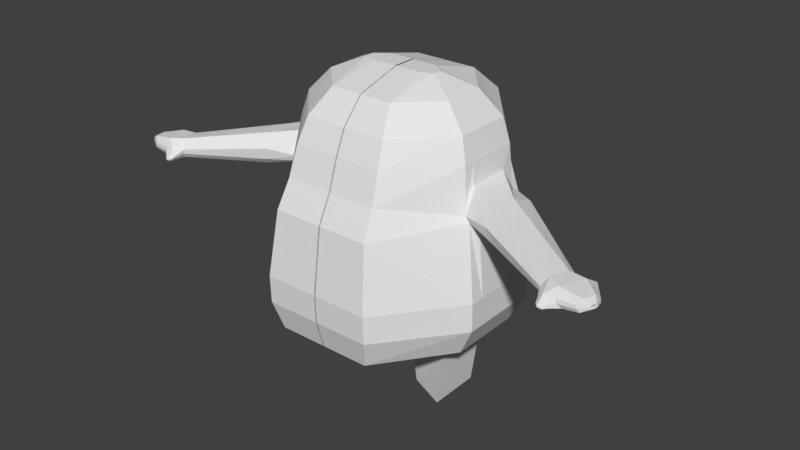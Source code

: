 # Source: Doriswitharmsforanimation.blend  (saved by Blender 2.78.0; exported with 4.5.12 LTS)
import bpy
from mathutils import Matrix  # noqa: F401  (used for matrix-valued properties, if any)

bpy.ops.wm.read_factory_settings(use_empty=True)
scene = bpy.context.scene
scene.name = 'Scene'

# ---- collections
col_collection_1 = bpy.data.collections.new('Collection 1'); scene.collection.children.link(col_collection_1)

# ---- world
world_world = bpy.data.worlds.new('World'); scene.world = world_world
world_world.color = (0.05088, 0.05088, 0.05088)
world_world.use_sun_shadow = False
world_world.sun_shadow_jitter_overblur = 0.0
world_world.cycles.sampling_method = 'MANUAL'

# ---- meshes
me_cube_001 = bpy.data.meshes.new('Cube.001')
me_cube_001.from_pydata([(3.54, -1.263, 4.17), (3.153, -0.9853, 6.374), (3.54, 1.314, 4.17), (3.188, 1.188, 6.521), (-0.02515, 3.565, 4.17), (-0.02515, 3.213, 6.17), (-0.02515, -3.615, 4.17), (-0.02515, -3.338, 6.17), (3.037, -1.011, 6.558), (3.037, 1.116, 6.638), (-0.02515, 3.012, 7.0), (-0.02515, -2.911, 7.0), (2.911, -0.9023, 7.905), (2.911, 1.079, 7.905), (-0.02515, 2.911, 7.905), (-0.02515, -2.609, 7.905), (2.71, -0.7849, 8.635), (2.71, 1.016, 8.635), (-0.02515, 2.735, 8.635), (-0.02515, -2.282, 8.635), (2.056, -0.5502, 9.364), (2.056, 0.7455, 9.364), (-0.02515, 1.981, 9.364), (-0.02515, -1.629, 9.364), (1.176, -0.0357, 9.766), (1.176, 0.2219, 9.766), (-0.02515, 0.5222, 9.766), (-0.02515, -0.1954, 9.766), (3.54, -1.254, 3.315), (3.54, 1.314, 3.315), (-0.02515, 3.565, 3.315), (-0.02515, -3.59, 3.315), (3.112, -1.164, 2.435), (3.112, 1.143, 2.435), (-0.02515, 3.087, 2.435), (-0.02515, -3.338, 2.435), (2.308, -0.803, 1.807), (2.308, 0.8448, 1.807), (-0.02515, 2.257, 1.807), (-0.02515, -2.333, 1.807), (0.6731, -0.2885, 1.43), (0.6731, 0.4205, 1.43), (-0.02515, 1.075, 1.43), (-0.02515, -0.8994, 1.43), (1.551, 3.213, 6.17), (1.724, -3.615, 4.17), (1.724, 3.565, 4.17), (1.551, -3.338, 6.17), (1.477, 3.012, 7.0), (1.477, -2.911, 7.0), (1.416, 2.911, 7.905), (1.416, -2.609, 7.905), (1.317, 2.735, 8.635), (1.317, -2.282, 8.635), (0.9962, 1.981, 9.364), (0.9962, -1.629, 9.364), (0.8111, 0.5222, 9.766), (0.8111, -0.1954, 9.766), (1.724, -3.59, 3.315), (1.724, 3.565, 3.315), (1.514, -3.338, 2.435), (1.514, 3.087, 2.435), (1.12, -2.333, 1.807), (1.12, 2.257, 1.807), (0.3175, -0.8994, 1.43), (0.3175, 1.075, 1.43), (2.058, -0.803, 0.05405), (2.058, 0.8448, 0.05405), (0.8764, -0.2885, 0.05413), (0.8764, 0.4205, 0.05413), (4.041, -1.148, 7.086), (4.111, -1.186, 6.108), (4.051, -0.3168, 7.106), (4.086, -0.252, 6.131), (3.54, 0.7878, 4.17), (3.321, 0.7075, 6.17), (-0.02515, 1.875, 6.17), (-0.02515, 2.099, 4.17), (3.003, 0.6814, 7.283), (-0.02515, 1.802, 7.0), (2.911, 0.6748, 7.905), (-0.02515, 1.784, 7.905), (2.71, 0.6484, 8.635), (-0.02515, 1.71, 8.635), (2.056, 0.4809, 9.364), (-0.02515, 1.244, 9.364), (1.176, 0.1693, 9.766), (-0.02515, 0.3757, 9.766), (3.54, 0.7896, 3.315), (-0.02515, 2.104, 3.315), (3.112, 0.6716, 2.435), (-0.02515, 1.775, 2.435), (2.308, 0.5083, 1.807), (-0.02515, 1.32, 1.807), (0.6731, 0.2757, 1.43), (-0.02515, 0.6721, 1.43), (0.3175, 0.6721, 1.43), (0.8111, 0.3757, 9.766), (2.058, 0.5083, 0.05405), (0.8764, 0.2757, 0.05413), (4.083, -1.356, 6.288), (3.972, -1.381, 6.655), (3.321, -0.7524, 6.17), (-0.02515, -2.192, 6.17), (-0.02515, -2.358, 4.17), (3.003, -0.6384, 7.283), (-0.02515, -1.874, 7.0), (2.911, -0.5554, 7.905), (-0.02515, -1.643, 7.905), (2.71, -0.4696, 8.635), (-0.02515, -1.404, 8.635), (2.056, -0.3234, 9.364), (-0.02515, -0.9968, 9.364), (1.176, 0.009395, 9.766), (-0.02515, -0.06975, 9.766), (-0.02515, -2.338, 3.315), (-0.02515, -2.214, 2.435), (-0.02515, -1.529, 1.807), (-0.02515, -0.5537, 1.43), (0.3175, -0.5537, 1.43), (0.8111, -0.06975, 9.766), (4.083, 0.4126, 6.798), (4.221, 0.4858, 6.394), (3.54, -0.8122, 4.17), (3.54, -0.8047, 3.315), (3.112, -0.7603, 2.435), (2.308, -0.5146, 1.807), (0.6731, -0.1644, 1.43), (2.058, -0.5146, 0.05405), (0.8764, -0.1644, 0.05413), (6.5, -2.347, 6.617), (6.45, -2.434, 6.057), (6.65, -1.761, 6.57), (6.612, -1.81, 5.998), (6.368, -2.504, 6.205), (6.327, -2.498, 6.349), (6.682, -1.455, 6.311), (6.71, -1.454, 6.152), (6.5, -2.347, 6.617), (6.65, -1.761, 6.57), (6.791, -2.685, 6.069), (7.165, -1.793, 6.547), (7.23, -1.389, 6.301), (7.093, -1.862, 6.01), (7.277, -1.392, 6.151), (6.579, -2.764, 6.345), (6.883, -2.567, 6.595), (6.883, -2.567, 6.595), (7.165, -1.793, 6.547), (7.509, -2.628, 6.135), (7.454, -2.672, 6.234), (7.653, -2.186, 6.47), (7.678, -1.986, 6.298), (7.625, -2.22, 6.094), (7.696, -1.987, 6.193), (7.428, -2.667, 6.328), (7.545, -2.569, 6.504), (7.545, -2.569, 6.504), (7.653, -2.186, 6.47), (7.733, -2.516, 6.255), (7.714, -2.531, 6.288), (7.782, -2.367, 6.368), (7.79, -2.299, 6.31), (7.772, -2.378, 6.241), (7.796, -2.299, 6.275), (7.705, -2.53, 6.32), (7.745, -2.496, 6.38), (7.745, -2.496, 6.38), (7.782, -2.367, 6.368), (7.057, -2.664, 6.094), (6.947, -2.737, 6.218), (7.129, -2.568, 6.561), (7.346, -1.939, 6.518), (6.894, -2.728, 6.339), (7.346, -1.939, 6.518), (7.396, -1.611, 6.3), (7.129, -2.568, 6.561), (7.29, -1.995, 6.041), (7.433, -1.613, 6.167), (6.509, -2.733, 6.061), (6.469, -2.767, 6.133), (6.449, -2.764, 6.204), (6.675, -2.856, 6.067), (6.572, -2.894, 6.201), (6.751, -2.881, 6.14), (6.725, -2.876, 6.198), (6.805, -2.845, 6.079), (6.526, -2.886, 6.053), (6.504, -2.905, 6.093), (6.493, -2.904, 6.132), (6.618, -2.954, 6.056), (6.579, -2.978, 6.094), (6.561, -2.975, 6.13), (6.66, -2.968, 6.096), (6.646, -2.966, 6.129), (6.69, -2.948, 6.063), (5.119, -0.8893, 6.077), (5.068, -1.697, 6.087), (5.114, -0.9075, 6.887), (5.146, -0.3512, 6.599), (4.935, -1.838, 6.53), (5.047, -1.638, 6.894), (5.239, -0.308, 6.295), (5.018, -1.826, 6.254), (5.521, -1.137, 6.056), (5.528, -1.137, 6.801), (5.31, -2.016, 6.481), (5.635, -0.6168, 6.257), (5.441, -1.895, 6.079), (5.56, -0.6484, 6.521), (5.438, -1.829, 6.82), (5.382, -2.009, 6.241)], [], [(46, 44, 3, 2), (123, 102, 1, 0), (46, 2, 29, 59), (44, 5, 10, 48), (45, 47, 7, 6), (106, 11, 15, 108), (47, 1, 8, 49), (103, 7, 11, 106), (51, 12, 16, 53), (78, 9, 13, 80), (49, 8, 12, 51), (48, 10, 14, 50), (52, 18, 22, 54), (50, 14, 18, 52), (108, 15, 19, 110), (80, 13, 17, 82), (112, 23, 27, 114), (110, 19, 23, 112), (82, 17, 21, 84), (53, 16, 20, 55), (120, 114, 27, 57), (84, 21, 25, 86), (55, 20, 24, 57), (54, 22, 26, 56), (89, 30, 34, 91), (123, 0, 28, 124), (77, 4, 30, 89), (45, 6, 31, 58), (60, 35, 39, 62), (58, 31, 35, 60), (59, 29, 33, 61), (124, 28, 32, 125), (63, 37, 41, 65), (61, 33, 37, 63), (125, 32, 36, 126), (91, 34, 38, 93), (119, 127, 40, 64), (126, 36, 66, 128), (93, 38, 42, 95), (62, 39, 43, 64), (36, 62, 64, 40), (118, 119, 64, 43), (34, 61, 63, 38), (38, 63, 65, 42), (30, 59, 61, 34), (28, 58, 60, 32), (32, 60, 62, 36), (0, 45, 58, 28), (21, 54, 56, 25), (23, 55, 57, 27), (113, 120, 57, 24), (19, 53, 55, 23), (13, 50, 52, 17), (17, 52, 54, 21), (9, 48, 50, 13), (11, 49, 51, 15), (15, 51, 53, 19), (7, 47, 49, 11), (0, 1, 47, 45), (3, 44, 48, 9), (4, 46, 59, 30), (4, 5, 44, 46), (128, 66, 68, 129), (36, 40, 68, 66), (41, 37, 67, 69), (94, 41, 69, 99), (78, 105, 70, 72), (1, 102, 71, 100), (9, 78, 72, 121), (102, 75, 73, 71), (75, 3, 122, 73), (127, 94, 99, 129), (67, 98, 99, 69), (25, 56, 97, 86), (42, 65, 96, 95), (117, 93, 95, 118), (37, 92, 98, 67), (65, 41, 94, 96), (116, 91, 93, 117), (33, 90, 92, 37), (29, 88, 90, 33), (104, 77, 89, 115), (2, 74, 88, 29), (115, 89, 91, 116), (111, 84, 86, 113), (56, 26, 87, 97), (109, 82, 84, 111), (18, 83, 85, 22), (22, 85, 87, 26), (107, 80, 82, 109), (14, 81, 83, 18), (105, 78, 80, 107), (5, 76, 79, 10), (10, 79, 81, 14), (2, 3, 75, 74), (8, 105, 107, 12), (12, 107, 109, 16), (16, 109, 111, 20), (20, 111, 113, 24), (31, 115, 116, 35), (6, 104, 115, 31), (35, 116, 117, 39), (39, 117, 118, 43), (40, 127, 129, 68), (8, 1, 100, 101), (105, 8, 101, 70), (3, 9, 121, 122), (98, 128, 129, 99), (86, 97, 120, 113), (95, 96, 119, 118), (92, 126, 128, 98), (96, 94, 127, 119), (90, 125, 126, 92), (88, 124, 125, 90), (74, 123, 124, 88), (97, 87, 114, 120), (83, 110, 112, 85), (85, 112, 114, 87), (81, 108, 110, 83), (76, 103, 106, 79), (79, 106, 108, 81), (74, 75, 102, 123), (208, 204, 133, 131), (209, 205, 132, 136), (210, 206, 135, 130), (205, 210, 130, 132), (204, 207, 137, 133), (207, 209, 136, 137), (211, 208, 131, 134), (206, 211, 134, 135), (132, 130, 138, 139), (136, 132, 141, 142), (170, 169, 149, 150), (139, 138, 147, 148), (130, 135, 145, 146), (131, 133, 143, 140), (132, 139, 148, 141), (137, 136, 142, 144), (133, 137, 144, 143), (138, 130, 146, 147), (135, 134, 180, 181), (173, 145, 183, 185), (155, 150, 160, 165), (172, 171, 157, 158), (173, 170, 150, 155), (175, 174, 151, 152), (174, 172, 158, 151), (176, 173, 155, 156), (169, 177, 153, 149), (171, 176, 156, 157), (178, 175, 152, 154), (177, 178, 154, 153), (159, 163, 164, 162, 161, 168, 167, 166, 165, 160), (152, 151, 161, 162), (151, 158, 168, 161), (156, 155, 165, 166), (149, 153, 163, 159), (157, 156, 166, 167), (154, 152, 162, 164), (153, 154, 164, 163), (150, 149, 159, 160), (158, 157, 167, 168), (143, 144, 178, 177), (144, 142, 175, 178), (147, 146, 176, 171), (140, 143, 177, 169), (146, 145, 173, 176), (141, 148, 172, 174), (142, 141, 174, 175), (145, 135, 181, 183), (148, 147, 171, 172), (140, 169, 186, 182), (179, 182, 190, 187), (182, 186, 195, 190), (180, 179, 187, 188), (186, 184, 193, 195), (131, 140, 182, 179), (134, 131, 179, 180), (169, 170, 184, 186), (170, 173, 185, 184), (188, 187, 190, 191), (189, 188, 191, 192), (192, 191, 193, 194), (191, 190, 195, 193), (181, 180, 188, 189), (184, 185, 194, 193), (185, 183, 192, 194), (183, 181, 189, 192), (101, 100, 203, 200), (100, 71, 197, 203), (122, 121, 199, 202), (73, 122, 202, 196), (72, 70, 201, 198), (70, 101, 200, 201), (121, 72, 198, 199), (71, 73, 196, 197), (200, 203, 211, 206), (203, 197, 208, 211), (202, 199, 209, 207), (196, 202, 207, 204), (198, 201, 210, 205), (201, 200, 206, 210), (199, 198, 205, 209), (197, 196, 204, 208)])
me_cube_001.use_remesh_preserve_volume = False
me_cube_001.use_remesh_preserve_attributes = False
me_cube_001.use_mirror_vertex_groups = False
me_cube_001.update()

# ---- objects
ob_cube = bpy.data.objects.new('Cube', me_cube_001)

# ---- transforms, parenting, visibility, modifiers, constraints
ob_cube.location = (0.0, 0.0, 0.0)
ob_cube.lineart.crease_threshold = 0.0
_m = ob_cube.modifiers.new('Mirror', 'MIRROR')

# ---- collection membership
col_collection_1.objects.link(ob_cube)

# ---- scene / render settings (as saved in the file)
scene.frame_start = 1; scene.frame_end = 250; scene.frame_set(1)
scene.render.engine = 'BLENDER_EEVEE_NEXT'
scene.render.resolution_percentage = 50
scene.render.dither_intensity = 0.0
scene.cycles.use_denoising = False
scene.cycles.samples = 128
scene.cycles.sampling_pattern = 'TABULATED_SOBOL'
scene.cycles.light_sampling_threshold = 0.0
scene.cycles.use_adaptive_sampling = False
scene.cycles.use_light_tree = False
scene.cycles.blur_glossy = 0.0
scene.cycles.sample_clamp_indirect = 0.0
scene.view_settings.view_transform = 'Standard'
bpy.context.view_layer.update()

# ---- added for rendering (the .blend has no active camera and no usable light): camera, sun
cam_auto = bpy.data.cameras.new('AutoCamera')
cam_auto.lens = 50.0
cam_auto.sensor_width = 36.0
cam_auto.clip_end = 1000.0
ob_auto_camera = bpy.data.objects.new('AutoCamera', cam_auto)
scene.collection.objects.link(ob_auto_camera)
ob_auto_camera.location = (18.2483, -21.9231, 19.5087)
ob_auto_camera.rotation_euler = (1.09748, -7.21219e-08, 0.694738)
scene.camera = ob_auto_camera
light_auto_sun = bpy.data.lights.new('AutoSun', 'SUN')
light_auto_sun.energy = 3.0
light_auto_sun.angle = 0.0523599
ob_auto_sun = bpy.data.objects.new('AutoSun', light_auto_sun)
scene.collection.objects.link(ob_auto_sun)
ob_auto_sun.rotation_euler = (0.872665, 0.174533, 0.523599)
bpy.context.view_layer.update()
